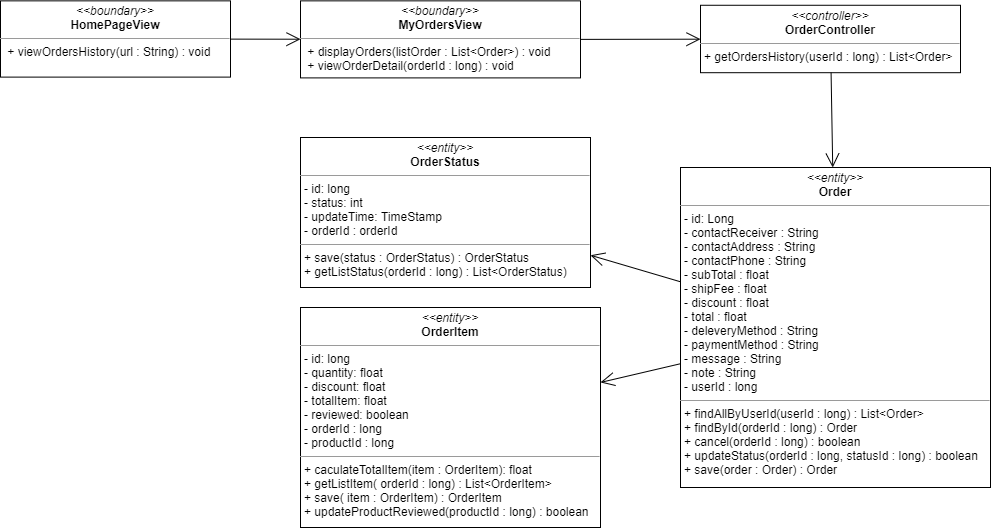

The diagram above was exported from draw.io. Its source (the exported page's mxGraphModel, read from the mxfile embedded in the PNG):
<mxGraphModel dx="1108" dy="425" grid="1" gridSize="10" guides="1" tooltips="1" connect="1" arrows="1" fold="1" page="1" pageScale="1" pageWidth="827" pageHeight="1169" math="0" shadow="0">
  <root>
    <mxCell id="WIyWlLk6GJQsqaUBKTNV-0" />
    <mxCell id="WIyWlLk6GJQsqaUBKTNV-1" parent="WIyWlLk6GJQsqaUBKTNV-0" />
    <mxCell id="EzVyyZ9tTwCpkFnqK4EE-0" value="&lt;p style=&quot;margin: 0px ; margin-top: 4px ; text-align: center&quot;&gt;&lt;i&gt;&amp;lt;&amp;lt;boundary&amp;gt;&amp;gt;&lt;/i&gt;&lt;br&gt;&lt;b&gt;MyOrdersView&lt;/b&gt;&lt;/p&gt;&lt;hr size=&quot;1&quot;&gt;&lt;p style=&quot;margin: 0px ; margin-left: 4px&quot;&gt;&lt;span&gt;&amp;nbsp;&lt;/span&gt;&lt;span&gt;+ displayOrders(listOrder : List&amp;lt;Order&amp;gt;) : void&lt;/span&gt;&lt;/p&gt;&lt;p style=&quot;margin: 0px ; margin-left: 4px&quot;&gt;&lt;span&gt;&amp;nbsp;+ viewOrderDetail(orderId : long) : void&lt;/span&gt;&lt;/p&gt;&lt;p style=&quot;margin: 0px ; margin-left: 4px&quot;&gt;&lt;span&gt;&lt;br&gt;&lt;/span&gt;&lt;/p&gt;" style="verticalAlign=top;align=left;overflow=fill;fontSize=12;fontFamily=Helvetica;html=1;" parent="WIyWlLk6GJQsqaUBKTNV-1" vertex="1">
      <mxGeometry x="310" y="133.36" width="280" height="77.04" as="geometry" />
    </mxCell>
    <mxCell id="EzVyyZ9tTwCpkFnqK4EE-4" value="" style="endArrow=open;endFill=1;endSize=12;html=1;exitX=1;exitY=0.5;exitDx=0;exitDy=0;" parent="WIyWlLk6GJQsqaUBKTNV-1" source="EzVyyZ9tTwCpkFnqK4EE-0" target="f64VqgFkzShUNMJ18eQz-0" edge="1">
      <mxGeometry width="160" relative="1" as="geometry">
        <mxPoint x="310" y="220" as="sourcePoint" />
        <mxPoint x="280" y="197.5" as="targetPoint" />
      </mxGeometry>
    </mxCell>
    <mxCell id="f64VqgFkzShUNMJ18eQz-0" value="&lt;p style=&quot;margin: 0px ; margin-top: 4px ; text-align: center&quot;&gt;&lt;i&gt;&amp;lt;&amp;lt;controller&amp;gt;&amp;gt;&lt;/i&gt;&lt;br&gt;&lt;b&gt;OrderController&lt;/b&gt;&lt;br&gt;&lt;/p&gt;&lt;hr size=&quot;1&quot;&gt;&lt;p style=&quot;margin: 0px ; margin-left: 4px&quot;&gt;&lt;/p&gt;&lt;p style=&quot;margin: 0px ; margin-left: 4px&quot;&gt;+ getOrdersHistory(userId : long) : List&amp;lt;Order&amp;gt;&lt;br&gt;&lt;/p&gt;" style="verticalAlign=top;align=left;overflow=fill;fontSize=12;fontFamily=Helvetica;html=1;" parent="WIyWlLk6GJQsqaUBKTNV-1" vertex="1">
      <mxGeometry x="710" y="137.76999999999998" width="260" height="67.43" as="geometry" />
    </mxCell>
    <mxCell id="f64VqgFkzShUNMJ18eQz-8" value="" style="endArrow=open;endFill=1;endSize=12;html=1;" parent="WIyWlLk6GJQsqaUBKTNV-1" source="f64VqgFkzShUNMJ18eQz-0" target="htO0aw1dV2fJvhVV15nJ-22" edge="1">
      <mxGeometry width="160" relative="1" as="geometry">
        <mxPoint x="670" y="190" as="sourcePoint" />
        <mxPoint x="940" y="171.08999999999992" as="targetPoint" />
      </mxGeometry>
    </mxCell>
    <mxCell id="htO0aw1dV2fJvhVV15nJ-13" value="&lt;p style=&quot;margin: 0px ; margin-top: 4px ; text-align: center&quot;&gt;&lt;i&gt;&amp;lt;&amp;lt;entity&amp;gt;&amp;gt;&lt;/i&gt;&lt;br&gt;&lt;b&gt;OrderItem&lt;/b&gt;&lt;/p&gt;&lt;hr size=&quot;1&quot;&gt;&lt;p style=&quot;margin: 0px ; margin-left: 4px&quot;&gt;- id: long&lt;/p&gt;&lt;p style=&quot;margin: 0px ; margin-left: 4px&quot;&gt;- quantity: float&lt;br&gt;- discount: float&lt;/p&gt;&lt;p style=&quot;margin: 0px ; margin-left: 4px&quot;&gt;- totalItem: float&lt;/p&gt;&lt;p style=&quot;margin: 0px ; margin-left: 4px&quot;&gt;- reviewed: boolean&lt;/p&gt;&lt;p style=&quot;margin: 0px ; margin-left: 4px&quot;&gt;- orderId : long&lt;/p&gt;&lt;p style=&quot;margin: 0px ; margin-left: 4px&quot;&gt;- productId : long&lt;/p&gt;&lt;hr size=&quot;1&quot;&gt;&lt;p style=&quot;margin: 0px 0px 0px 4px&quot;&gt;+ caculateTotalItem(item : OrderItem): float&lt;br&gt;&lt;/p&gt;&lt;p style=&quot;margin: 0px 0px 0px 4px&quot;&gt;+ getListItem( orderId : long) : List&amp;lt;OrderItem&amp;gt;&lt;br&gt;&lt;/p&gt;&lt;p style=&quot;margin: 0px 0px 0px 4px&quot;&gt;+ save( item : OrderItem) : OrderItem&lt;/p&gt;&lt;p style=&quot;margin: 0px 0px 0px 4px&quot;&gt;+ updateProductReviewed(productId : long) : boolean&lt;/p&gt;" style="verticalAlign=top;align=left;overflow=fill;fontSize=12;fontFamily=Helvetica;html=1;" parent="WIyWlLk6GJQsqaUBKTNV-1" vertex="1">
      <mxGeometry x="310" y="440" width="300" height="220" as="geometry" />
    </mxCell>
    <mxCell id="htO0aw1dV2fJvhVV15nJ-14" value="&lt;p style=&quot;margin: 0px ; margin-top: 4px ; text-align: center&quot;&gt;&lt;i&gt;&amp;lt;&amp;lt;entity&amp;gt;&amp;gt;&lt;/i&gt;&lt;br&gt;&lt;b&gt;OrderStatus&lt;/b&gt;&lt;/p&gt;&lt;hr size=&quot;1&quot;&gt;&lt;p style=&quot;margin: 0px ; margin-left: 4px&quot;&gt;- id: long&lt;/p&gt;&lt;p style=&quot;margin: 0px ; margin-left: 4px&quot;&gt;- status: int&lt;br&gt;- updateTime: TimeStamp&lt;/p&gt;&lt;p style=&quot;margin: 0px ; margin-left: 4px&quot;&gt;- orderId : orderId&lt;/p&gt;&lt;hr size=&quot;1&quot;&gt;&lt;p style=&quot;margin: 0px 0px 0px 4px&quot;&gt;+ save(status : OrderStatus) : OrderStatus&lt;/p&gt;&lt;p style=&quot;margin: 0px 0px 0px 4px&quot;&gt;+ getListStatus(orderId : long) : List&amp;lt;OrderStatus)&lt;/p&gt;" style="verticalAlign=top;align=left;overflow=fill;fontSize=12;fontFamily=Helvetica;html=1;" parent="WIyWlLk6GJQsqaUBKTNV-1" vertex="1">
      <mxGeometry x="310" y="270" width="290" height="150" as="geometry" />
    </mxCell>
    <mxCell id="htO0aw1dV2fJvhVV15nJ-22" value="&lt;p style=&quot;margin: 0px ; margin-top: 4px ; text-align: center&quot;&gt;&lt;i&gt;&amp;lt;&amp;lt;entity&amp;gt;&amp;gt;&lt;/i&gt;&lt;br&gt;&lt;b&gt;Order&lt;/b&gt;&lt;/p&gt;&lt;hr size=&quot;1&quot;&gt;&lt;p style=&quot;margin: 0px ; margin-left: 4px&quot;&gt;- id: Long&lt;/p&gt;&lt;p style=&quot;margin: 0px 0px 0px 4px&quot;&gt;- contactReceiver : String&lt;/p&gt;&lt;p style=&quot;margin: 0px 0px 0px 4px&quot;&gt;- contactAddress : String&lt;/p&gt;&lt;p style=&quot;margin: 0px 0px 0px 4px&quot;&gt;- contactPhone : String&lt;/p&gt;&lt;p style=&quot;margin: 0px 0px 0px 4px&quot;&gt;- subTotal : float&lt;/p&gt;&lt;p style=&quot;margin: 0px 0px 0px 4px&quot;&gt;- shipFee : float&lt;/p&gt;&lt;p style=&quot;margin: 0px 0px 0px 4px&quot;&gt;- discount : float&lt;/p&gt;&lt;p style=&quot;margin: 0px 0px 0px 4px&quot;&gt;- total : float&lt;/p&gt;&lt;p style=&quot;margin: 0px 0px 0px 4px&quot;&gt;- deleveryMethod : String&lt;/p&gt;&lt;p style=&quot;margin: 0px 0px 0px 4px&quot;&gt;- paymentMethod : String&lt;/p&gt;&lt;p style=&quot;margin: 0px 0px 0px 4px&quot;&gt;- message : String&lt;/p&gt;&lt;p style=&quot;margin: 0px 0px 0px 4px&quot;&gt;- note : String&lt;/p&gt;&lt;p style=&quot;margin: 0px 0px 0px 4px&quot;&gt;- userId : long&lt;/p&gt;&lt;hr size=&quot;1&quot;&gt;&lt;p style=&quot;margin: 0px ; margin-left: 4px&quot;&gt;+ findAllByUserId(userId : long) : List&amp;lt;Order&amp;gt;&lt;/p&gt;&lt;p style=&quot;margin: 0px ; margin-left: 4px&quot;&gt;+ findById(orderId : long) : Order&lt;br&gt;&lt;/p&gt;&lt;p style=&quot;margin: 0px ; margin-left: 4px&quot;&gt;+ cancel(orderId : long) : boolean&lt;br&gt;&lt;/p&gt;&lt;p style=&quot;margin: 0px ; margin-left: 4px&quot;&gt;+ updateStatus(orderId : long, statusId : long) : boolean&lt;/p&gt;&lt;p style=&quot;margin: 0px ; margin-left: 4px&quot;&gt;+ save(order : Order) : Order&lt;/p&gt;" style="verticalAlign=top;align=left;overflow=fill;fontSize=12;fontFamily=Helvetica;html=1;" parent="WIyWlLk6GJQsqaUBKTNV-1" vertex="1">
      <mxGeometry x="690" y="300" width="310" height="320" as="geometry" />
    </mxCell>
    <mxCell id="9vXvzL_z0T3ITZqZ8Or5-0" value="&lt;p style=&quot;margin: 0px ; margin-top: 4px ; text-align: center&quot;&gt;&lt;i&gt;&amp;lt;&amp;lt;boundary&amp;gt;&amp;gt;&lt;/i&gt;&lt;br&gt;&lt;b&gt;HomePageView&lt;/b&gt;&lt;/p&gt;&lt;hr size=&quot;1&quot;&gt;&lt;p style=&quot;margin: 0px ; margin-left: 4px&quot;&gt;&lt;span&gt;&amp;nbsp;&lt;/span&gt;&lt;span&gt;+ viewOrdersHistory(url : String) : void&lt;/span&gt;&lt;/p&gt;" style="verticalAlign=top;align=left;overflow=fill;fontSize=12;fontFamily=Helvetica;html=1;" parent="WIyWlLk6GJQsqaUBKTNV-1" vertex="1">
      <mxGeometry x="10" y="133.35999999999999" width="230" height="76.25" as="geometry" />
    </mxCell>
    <mxCell id="9vXvzL_z0T3ITZqZ8Or5-1" value="" style="endArrow=open;endFill=1;endSize=12;html=1;" parent="WIyWlLk6GJQsqaUBKTNV-1" source="9vXvzL_z0T3ITZqZ8Or5-0" target="EzVyyZ9tTwCpkFnqK4EE-0" edge="1">
      <mxGeometry width="160" relative="1" as="geometry">
        <mxPoint x="540" y="90" as="sourcePoint" />
        <mxPoint x="700" y="90" as="targetPoint" />
      </mxGeometry>
    </mxCell>
    <mxCell id="9vXvzL_z0T3ITZqZ8Or5-2" value="" style="endArrow=open;endFill=1;endSize=12;html=1;" parent="WIyWlLk6GJQsqaUBKTNV-1" source="htO0aw1dV2fJvhVV15nJ-22" target="htO0aw1dV2fJvhVV15nJ-14" edge="1">
      <mxGeometry width="160" relative="1" as="geometry">
        <mxPoint x="1060" y="190" as="sourcePoint" />
        <mxPoint x="1220" y="190" as="targetPoint" />
      </mxGeometry>
    </mxCell>
    <mxCell id="9vXvzL_z0T3ITZqZ8Or5-3" value="" style="endArrow=open;endFill=1;endSize=12;html=1;" parent="WIyWlLk6GJQsqaUBKTNV-1" source="htO0aw1dV2fJvhVV15nJ-22" target="htO0aw1dV2fJvhVV15nJ-13" edge="1">
      <mxGeometry width="160" relative="1" as="geometry">
        <mxPoint x="1230" y="184" as="sourcePoint" />
        <mxPoint x="590" y="560" as="targetPoint" />
      </mxGeometry>
    </mxCell>
  </root>
</mxGraphModel>